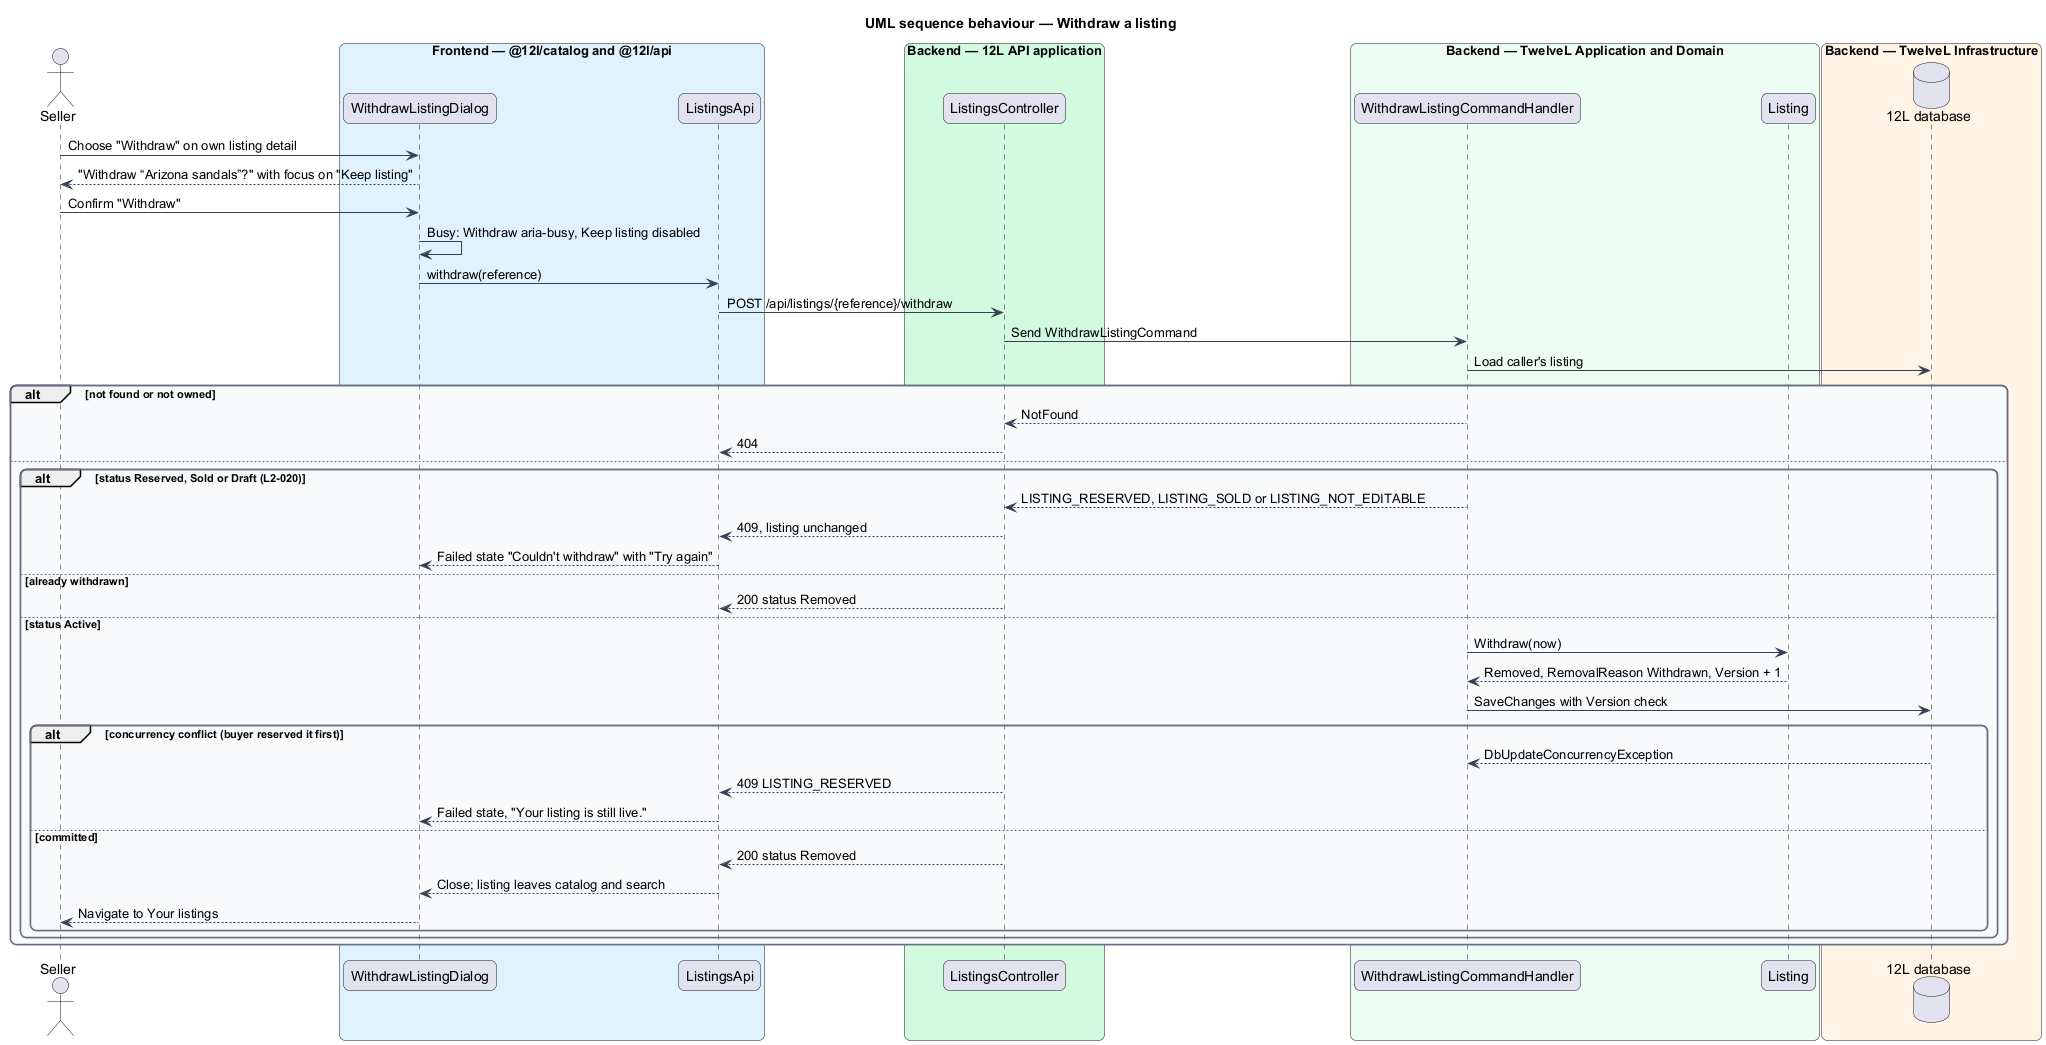

The diagram above was rendered by PlantUML. Its source (embedded in the PNG):
@startuml
title UML sequence behaviour — Withdraw a listing
skinparam backgroundColor #FFFFFF
skinparam shadowing false
skinparam roundcorner 12
skinparam defaultFontName Arial
skinparam ArrowColor #344054
skinparam rectangle {
  BorderColor #344054
  FontColor #101828
}
skinparam package {
  BorderColor #667085
  FontColor #101828
  BackgroundColor #F9FAFB
}
actor "Seller" as actor
box "Frontend — @12l/catalog and @12l/api" #E0F2FE
  participant "WithdrawListingDialog" as dialog
  participant "ListingsApi" as client
end box
box "Backend — 12L API application" #D1FADF
  participant "ListingsController" as controller
end box
box "Backend — TwelveL Application and Domain" #ECFDF3
  participant "WithdrawListingCommandHandler" as handler
  participant "Listing" as entity
end box
box "Backend — TwelveL Infrastructure" #FFF4E5
  database "12L database" as db
end box
actor -> dialog : Choose "Withdraw" on own listing detail
dialog --> actor : "Withdraw “Arizona sandals”?" with focus on "Keep listing"
actor -> dialog : Confirm "Withdraw"
dialog -> dialog : Busy: Withdraw aria-busy, Keep listing disabled
dialog -> client : withdraw(reference)
client -> controller : POST /api/listings/{reference}/withdraw
controller -> handler : Send WithdrawListingCommand
handler -> db : Load caller's listing
alt not found or not owned
  handler --> controller : NotFound
  controller --> client : 404
else
  alt status Reserved, Sold or Draft (L2-020)
    handler --> controller : LISTING_RESERVED, LISTING_SOLD or LISTING_NOT_EDITABLE
    controller --> client : 409, listing unchanged
    client --> dialog : Failed state "Couldn't withdraw" with "Try again"
  else already withdrawn
    controller --> client : 200 status Removed
  else status Active
    handler -> entity : Withdraw(now)
    entity --> handler : Removed, RemovalReason Withdrawn, Version + 1
    handler -> db : SaveChanges with Version check
    alt concurrency conflict (buyer reserved it first)
      db --> handler : DbUpdateConcurrencyException
      controller --> client : 409 LISTING_RESERVED
      client --> dialog : Failed state, "Your listing is still live."
    else committed
      controller --> client : 200 status Removed
      client --> dialog : Close; listing leaves catalog and search
      dialog --> actor : Navigate to Your listings
    end
  end
end
@enduml